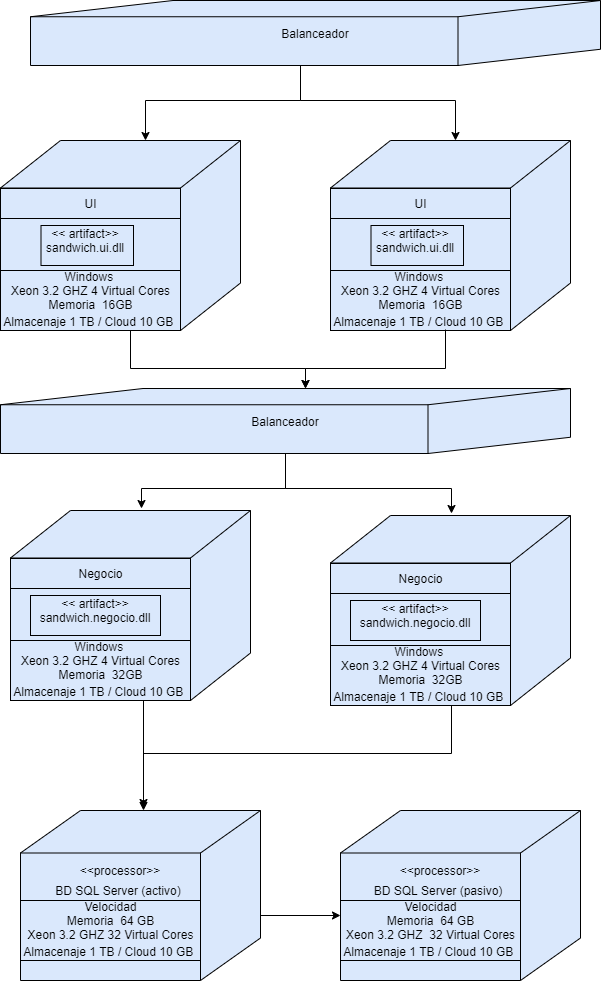

The diagram above was exported from draw.io. Its source (the exported page's mxGraphModel, read from the mxfile embedded in the PNG):
<mxGraphModel dx="1422" dy="1822" grid="1" gridSize="10" guides="1" tooltips="1" connect="1" arrows="1" fold="1" page="1" pageScale="1" pageWidth="700" pageHeight="1000" background="#ffffff" math="0" shadow="0">
  <root>
    <mxCell id="0" />
    <mxCell id="1" parent="0" />
    <mxCell id="2wSWghz7pf8FwwRiceKW-5" value="" style="html=1;outlineConnect=0;whiteSpace=wrap;fillColor=#dae8fc;shape=mxgraph.archimate3.node;strokeWidth=1;" parent="1" vertex="1">
      <mxGeometry x="370" y="-180" width="240" height="170" as="geometry" />
    </mxCell>
    <mxCell id="2wSWghz7pf8FwwRiceKW-11" value="BD SQL Server (pasivo)" style="text;html=1;strokeColor=none;fillColor=none;align=center;verticalAlign=middle;whiteSpace=wrap;rounded=0;" parent="1" vertex="1">
      <mxGeometry x="398" y="-110" width="140" height="20" as="geometry" />
    </mxCell>
    <mxCell id="2wSWghz7pf8FwwRiceKW-23" value="&amp;lt;&amp;lt;processor&amp;gt;&amp;gt;" style="text;html=1;strokeColor=none;fillColor=none;align=center;verticalAlign=middle;whiteSpace=wrap;rounded=0;" parent="1" vertex="1">
      <mxGeometry x="450" y="-130" width="40" height="20" as="geometry" />
    </mxCell>
    <mxCell id="wTRMgtq_5WDaiHlFSJkw-2" value="Velocidad&lt;br&gt;Memoria&amp;nbsp; 64 GB&lt;br&gt;Xeon 3.2 GHZ&amp;nbsp; 32 Virtual Cores&lt;br&gt;Almacenaje&amp;nbsp;&lt;span class=&quot;TextRun SCXW20923819 BCX2&quot; lang=&quot;ES-CO&quot; style=&quot;background-color: transparent ; text-align: justify ; line-height: 18px ; font-family: &amp;#34;arial&amp;#34; , &amp;#34;arial_embeddedfont&amp;#34; , &amp;#34;arial_msfontservice&amp;#34; , sans-serif&quot;&gt;&lt;span style=&quot;background-color: inherit&quot; class=&quot;NormalTextRun SCXW20923819 BCX2&quot;&gt;1 TB / &lt;span class=&quot;TextRun SCXW20923819 BCX2&quot; lang=&quot;ES-CO&quot; style=&quot;background-color: transparent ; line-height: 18px&quot;&gt;&lt;span style=&quot;background-color: inherit&quot; class=&quot;NormalTextRun SCXW20923819 BCX2&quot;&gt;Cloud 10 GB&lt;/span&gt;&lt;/span&gt;&lt;span class=&quot;EOP SCXW20923819 BCX2&quot; style=&quot;background-color: transparent ; font-size: 12pt ; line-height: 18px&quot;&gt;&amp;nbsp;&lt;/span&gt;&lt;br&gt;&lt;/span&gt;&lt;/span&gt;" style="html=1;align=center;verticalAlign=middle;rounded=0;absoluteArcSize=1;arcSize=10;dashed=0;fillColor=none;" parent="1" vertex="1">
      <mxGeometry x="370" y="-90" width="180" height="60" as="geometry" />
    </mxCell>
    <mxCell id="wTRMgtq_5WDaiHlFSJkw-5" value="" style="group" parent="1" vertex="1" connectable="0">
      <mxGeometry x="40" y="-480" width="240" height="190" as="geometry" />
    </mxCell>
    <mxCell id="2wSWghz7pf8FwwRiceKW-7" value="" style="html=1;outlineConnect=0;whiteSpace=wrap;fillColor=#dae8fc;shape=mxgraph.archimate3.node;strokeWidth=1;" parent="wTRMgtq_5WDaiHlFSJkw-5" vertex="1">
      <mxGeometry width="240" height="190" as="geometry" />
    </mxCell>
    <mxCell id="2wSWghz7pf8FwwRiceKW-9" value="Negocio" style="html=1;align=center;verticalAlign=middle;rounded=0;absoluteArcSize=1;arcSize=10;dashed=0;strokeColor=#000000;strokeWidth=1;fillColor=none;" parent="wTRMgtq_5WDaiHlFSJkw-5" vertex="1">
      <mxGeometry y="48" width="180" height="30" as="geometry" />
    </mxCell>
    <mxCell id="2wSWghz7pf8FwwRiceKW-12" value="" style="rounded=0;whiteSpace=wrap;html=1;strokeColor=#000000;strokeWidth=1;fillColor=none;" parent="wTRMgtq_5WDaiHlFSJkw-5" vertex="1">
      <mxGeometry x="20" y="85" width="130" height="40" as="geometry" />
    </mxCell>
    <mxCell id="2wSWghz7pf8FwwRiceKW-14" value="&amp;lt;&amp;lt; artifact&amp;gt;&amp;gt;&lt;br&gt;sandwich.negocio.dll" style="text;html=1;strokeColor=none;fillColor=none;align=center;verticalAlign=middle;whiteSpace=wrap;rounded=0;" parent="wTRMgtq_5WDaiHlFSJkw-5" vertex="1">
      <mxGeometry x="50" y="90" width="70" height="20" as="geometry" />
    </mxCell>
    <mxCell id="vd2oDQP9xtFxJX7qBf9V-2" value="Windows&amp;nbsp;&lt;br&gt;Xeon 3.2 GHZ 4 Virtual Cores&lt;br&gt;Memoria&amp;nbsp; 32GB&lt;br&gt;Almacenaje&amp;nbsp;&lt;span class=&quot;TextRun SCXW20923819 BCX2&quot; lang=&quot;ES-CO&quot; style=&quot;background-color: transparent ; text-align: justify ; line-height: 18px ; font-family: &amp;#34;arial&amp;#34; , &amp;#34;arial_embeddedfont&amp;#34; , &amp;#34;arial_msfontservice&amp;#34; , sans-serif&quot;&gt;&lt;span style=&quot;background-color: inherit&quot; class=&quot;NormalTextRun SCXW20923819 BCX2&quot;&gt;1 TB / &lt;span class=&quot;TextRun SCXW20923819 BCX2&quot; lang=&quot;ES-CO&quot; style=&quot;background-color: transparent ; line-height: 18px&quot;&gt;&lt;span style=&quot;background-color: inherit&quot; class=&quot;NormalTextRun SCXW20923819 BCX2&quot;&gt;Cloud 10 GB&lt;/span&gt;&lt;/span&gt;&lt;span class=&quot;EOP SCXW20923819 BCX2&quot; style=&quot;background-color: transparent ; font-size: 12pt ; line-height: 18px&quot;&gt;&amp;nbsp;&lt;/span&gt;&lt;br&gt;&lt;/span&gt;&lt;/span&gt;" style="html=1;align=center;verticalAlign=middle;rounded=0;absoluteArcSize=1;arcSize=10;dashed=0;fillColor=none;" parent="wTRMgtq_5WDaiHlFSJkw-5" vertex="1">
      <mxGeometry y="130" width="180" height="60" as="geometry" />
    </mxCell>
    <mxCell id="8yaT84tJbed-A8phBQ6y-10" value="" style="group" parent="1" vertex="1" connectable="0">
      <mxGeometry x="30" y="-850" width="240" height="190" as="geometry" />
    </mxCell>
    <mxCell id="8yaT84tJbed-A8phBQ6y-11" value="" style="html=1;outlineConnect=0;whiteSpace=wrap;fillColor=#dae8fc;shape=mxgraph.archimate3.node;strokeWidth=1;" parent="8yaT84tJbed-A8phBQ6y-10" vertex="1">
      <mxGeometry width="240" height="190" as="geometry" />
    </mxCell>
    <mxCell id="8yaT84tJbed-A8phBQ6y-12" value="UI" style="html=1;align=center;verticalAlign=middle;rounded=0;absoluteArcSize=1;arcSize=10;dashed=0;strokeColor=#000000;strokeWidth=1;fillColor=none;" parent="8yaT84tJbed-A8phBQ6y-10" vertex="1">
      <mxGeometry y="48" width="180" height="30" as="geometry" />
    </mxCell>
    <mxCell id="8yaT84tJbed-A8phBQ6y-13" value="" style="rounded=0;whiteSpace=wrap;html=1;strokeColor=#000000;strokeWidth=1;fillColor=none;" parent="8yaT84tJbed-A8phBQ6y-10" vertex="1">
      <mxGeometry x="40.5" y="85" width="92.5" height="40" as="geometry" />
    </mxCell>
    <mxCell id="8yaT84tJbed-A8phBQ6y-15" value="&amp;lt;&amp;lt; artifact&amp;gt;&amp;gt;&lt;br&gt;sandwich.ui.dll" style="text;html=1;strokeColor=none;fillColor=none;align=center;verticalAlign=middle;whiteSpace=wrap;rounded=0;" parent="8yaT84tJbed-A8phBQ6y-10" vertex="1">
      <mxGeometry x="50" y="90" width="70" height="20" as="geometry" />
    </mxCell>
    <mxCell id="vd2oDQP9xtFxJX7qBf9V-1" value="Windows&amp;nbsp;&lt;br&gt;Xeon 3.2 GHZ 4 Virtual Cores&lt;br&gt;Memoria&amp;nbsp; 16GB&lt;br&gt;Almacenaje&amp;nbsp;&lt;span class=&quot;TextRun SCXW20923819 BCX2&quot; lang=&quot;ES-CO&quot; style=&quot;background-color: transparent ; text-align: justify ; line-height: 18px ; font-family: &amp;#34;arial&amp;#34; , &amp;#34;arial_embeddedfont&amp;#34; , &amp;#34;arial_msfontservice&amp;#34; , sans-serif&quot;&gt;&lt;span style=&quot;background-color: inherit&quot; class=&quot;NormalTextRun SCXW20923819 BCX2&quot;&gt;1 TB / &lt;span class=&quot;TextRun SCXW20923819 BCX2&quot; lang=&quot;ES-CO&quot; style=&quot;background-color: transparent ; line-height: 18px&quot;&gt;&lt;span style=&quot;background-color: inherit&quot; class=&quot;NormalTextRun SCXW20923819 BCX2&quot;&gt;Cloud 10 GB&lt;/span&gt;&lt;/span&gt;&lt;span class=&quot;EOP SCXW20923819 BCX2&quot; style=&quot;background-color: transparent ; font-size: 12pt ; line-height: 18px&quot;&gt;&amp;nbsp;&lt;/span&gt;&lt;br&gt;&lt;/span&gt;&lt;/span&gt;" style="html=1;align=center;verticalAlign=middle;rounded=0;absoluteArcSize=1;arcSize=10;dashed=0;fillColor=none;" parent="8yaT84tJbed-A8phBQ6y-10" vertex="1">
      <mxGeometry y="130" width="180" height="60" as="geometry" />
    </mxCell>
    <mxCell id="Z8IF2Isgde0YCmD9USF3-1" style="edgeStyle=orthogonalEdgeStyle;rounded=0;orthogonalLoop=1;jettySize=auto;html=1;" parent="1" source="Z8IF2Isgde0YCmD9USF3-3" target="8yaT84tJbed-A8phBQ6y-11" edge="1">
      <mxGeometry relative="1" as="geometry">
        <Array as="points">
          <mxPoint x="330" y="-890" />
          <mxPoint x="175" y="-890" />
        </Array>
        <mxPoint x="175" y="-854" as="targetPoint" />
      </mxGeometry>
    </mxCell>
    <mxCell id="Z8IF2Isgde0YCmD9USF3-2" style="edgeStyle=orthogonalEdgeStyle;rounded=0;orthogonalLoop=1;jettySize=auto;html=1;" parent="1" source="Z8IF2Isgde0YCmD9USF3-3" edge="1">
      <mxGeometry relative="1" as="geometry">
        <Array as="points">
          <mxPoint x="330" y="-890" />
          <mxPoint x="485" y="-890" />
        </Array>
        <mxPoint x="485" y="-850" as="targetPoint" />
      </mxGeometry>
    </mxCell>
    <mxCell id="Z8IF2Isgde0YCmD9USF3-3" value="Balanceador" style="html=1;outlineConnect=0;whiteSpace=wrap;fillColor=#dae8fc;shape=mxgraph.archimate3.node;strokeWidth=1;" parent="1" vertex="1">
      <mxGeometry x="60" y="-990" width="570" height="65" as="geometry" />
    </mxCell>
    <mxCell id="Z8IF2Isgde0YCmD9USF3-4" value="" style="group" parent="1" vertex="1" connectable="0">
      <mxGeometry x="360" y="-850" width="240" height="190" as="geometry" />
    </mxCell>
    <mxCell id="Z8IF2Isgde0YCmD9USF3-5" value="" style="html=1;outlineConnect=0;whiteSpace=wrap;fillColor=#dae8fc;shape=mxgraph.archimate3.node;strokeWidth=1;" parent="Z8IF2Isgde0YCmD9USF3-4" vertex="1">
      <mxGeometry width="240" height="190" as="geometry" />
    </mxCell>
    <mxCell id="Z8IF2Isgde0YCmD9USF3-6" value="UI" style="html=1;align=center;verticalAlign=middle;rounded=0;absoluteArcSize=1;arcSize=10;dashed=0;strokeColor=#000000;strokeWidth=1;fillColor=none;" parent="Z8IF2Isgde0YCmD9USF3-4" vertex="1">
      <mxGeometry y="48" width="180" height="30" as="geometry" />
    </mxCell>
    <mxCell id="Z8IF2Isgde0YCmD9USF3-7" value="" style="rounded=0;whiteSpace=wrap;html=1;strokeColor=#000000;strokeWidth=1;fillColor=none;" parent="Z8IF2Isgde0YCmD9USF3-4" vertex="1">
      <mxGeometry x="40.5" y="85" width="92.5" height="40" as="geometry" />
    </mxCell>
    <mxCell id="Z8IF2Isgde0YCmD9USF3-8" value="&amp;lt;&amp;lt; artifact&amp;gt;&amp;gt;&lt;br&gt;sandwich.ui.dll" style="text;html=1;strokeColor=none;fillColor=none;align=center;verticalAlign=middle;whiteSpace=wrap;rounded=0;" parent="Z8IF2Isgde0YCmD9USF3-4" vertex="1">
      <mxGeometry x="50" y="90" width="70" height="20" as="geometry" />
    </mxCell>
    <mxCell id="Z8IF2Isgde0YCmD9USF3-9" value="Windows&amp;nbsp;&lt;br&gt;Xeon 3.2 GHZ 4 Virtual Cores&lt;br&gt;Memoria&amp;nbsp; 16GB&lt;br&gt;Almacenaje&amp;nbsp;&lt;span class=&quot;TextRun SCXW20923819 BCX2&quot; lang=&quot;ES-CO&quot; style=&quot;background-color: transparent ; text-align: justify ; line-height: 18px ; font-family: &amp;#34;arial&amp;#34; , &amp;#34;arial_embeddedfont&amp;#34; , &amp;#34;arial_msfontservice&amp;#34; , sans-serif&quot;&gt;&lt;span style=&quot;background-color: inherit&quot; class=&quot;NormalTextRun SCXW20923819 BCX2&quot;&gt;1 TB / &lt;span class=&quot;TextRun SCXW20923819 BCX2&quot; lang=&quot;ES-CO&quot; style=&quot;background-color: transparent ; line-height: 18px&quot;&gt;&lt;span style=&quot;background-color: inherit&quot; class=&quot;NormalTextRun SCXW20923819 BCX2&quot;&gt;Cloud 10 GB&lt;/span&gt;&lt;/span&gt;&lt;span class=&quot;EOP SCXW20923819 BCX2&quot; style=&quot;background-color: transparent ; font-size: 12pt ; line-height: 18px&quot;&gt;&amp;nbsp;&lt;/span&gt;&lt;br&gt;&lt;/span&gt;&lt;/span&gt;" style="html=1;align=center;verticalAlign=middle;rounded=0;absoluteArcSize=1;arcSize=10;dashed=0;fillColor=none;" parent="Z8IF2Isgde0YCmD9USF3-4" vertex="1">
      <mxGeometry y="130" width="180" height="60" as="geometry" />
    </mxCell>
    <mxCell id="Z8IF2Isgde0YCmD9USF3-10" value="" style="edgeStyle=orthogonalEdgeStyle;rounded=0;orthogonalLoop=1;jettySize=auto;html=1;entryX=0.5;entryY=0;entryDx=0;entryDy=0;entryPerimeter=0;" parent="1" edge="1">
      <mxGeometry relative="1" as="geometry">
        <Array as="points">
          <mxPoint x="160" y="-660" />
          <mxPoint x="160" y="-622" />
          <mxPoint x="335" y="-622" />
        </Array>
        <mxPoint x="165" y="-660" as="sourcePoint" />
        <mxPoint x="335" y="-602" as="targetPoint" />
      </mxGeometry>
    </mxCell>
    <mxCell id="Z8IF2Isgde0YCmD9USF3-11" value="" style="edgeStyle=orthogonalEdgeStyle;rounded=0;orthogonalLoop=1;jettySize=auto;html=1;exitX=0.5;exitY=1;exitDx=0;exitDy=0;entryX=0.5;entryY=0;entryDx=0;entryDy=0;entryPerimeter=0;" parent="1" edge="1">
      <mxGeometry relative="1" as="geometry">
        <Array as="points">
          <mxPoint x="475" y="-622" />
          <mxPoint x="335" y="-622" />
        </Array>
        <mxPoint x="475" y="-661" as="sourcePoint" />
        <mxPoint x="335" y="-602" as="targetPoint" />
      </mxGeometry>
    </mxCell>
    <mxCell id="Z8IF2Isgde0YCmD9USF3-12" style="edgeStyle=orthogonalEdgeStyle;rounded=0;orthogonalLoop=1;jettySize=auto;html=1;" parent="1" source="Z8IF2Isgde0YCmD9USF3-14" edge="1">
      <mxGeometry relative="1" as="geometry">
        <Array as="points">
          <mxPoint x="315" y="-502" />
          <mxPoint x="171" y="-502" />
        </Array>
        <mxPoint x="171" y="-482" as="targetPoint" />
      </mxGeometry>
    </mxCell>
    <mxCell id="Z8IF2Isgde0YCmD9USF3-13" style="edgeStyle=orthogonalEdgeStyle;rounded=0;orthogonalLoop=1;jettySize=auto;html=1;" parent="1" source="Z8IF2Isgde0YCmD9USF3-14" edge="1">
      <mxGeometry relative="1" as="geometry">
        <Array as="points">
          <mxPoint x="315" y="-502" />
          <mxPoint x="481" y="-502" />
        </Array>
        <mxPoint x="481" y="-477" as="targetPoint" />
      </mxGeometry>
    </mxCell>
    <mxCell id="Z8IF2Isgde0YCmD9USF3-14" value="Balanceador" style="html=1;outlineConnect=0;whiteSpace=wrap;fillColor=#dae8fc;shape=mxgraph.archimate3.node;strokeWidth=1;" parent="1" vertex="1">
      <mxGeometry x="30" y="-602" width="570" height="65" as="geometry" />
    </mxCell>
    <mxCell id="Z8IF2Isgde0YCmD9USF3-15" value="" style="group" parent="1" vertex="1" connectable="0">
      <mxGeometry x="360" y="-475" width="240" height="190" as="geometry" />
    </mxCell>
    <mxCell id="Z8IF2Isgde0YCmD9USF3-16" value="" style="html=1;outlineConnect=0;whiteSpace=wrap;fillColor=#dae8fc;shape=mxgraph.archimate3.node;strokeWidth=1;" parent="Z8IF2Isgde0YCmD9USF3-15" vertex="1">
      <mxGeometry width="240" height="190" as="geometry" />
    </mxCell>
    <mxCell id="Z8IF2Isgde0YCmD9USF3-17" value="Negocio" style="html=1;align=center;verticalAlign=middle;rounded=0;absoluteArcSize=1;arcSize=10;dashed=0;strokeColor=#000000;strokeWidth=1;fillColor=none;" parent="Z8IF2Isgde0YCmD9USF3-15" vertex="1">
      <mxGeometry y="48" width="180" height="30" as="geometry" />
    </mxCell>
    <mxCell id="Z8IF2Isgde0YCmD9USF3-18" value="" style="rounded=0;whiteSpace=wrap;html=1;strokeColor=#000000;strokeWidth=1;fillColor=none;" parent="Z8IF2Isgde0YCmD9USF3-15" vertex="1">
      <mxGeometry x="20" y="85" width="130" height="40" as="geometry" />
    </mxCell>
    <mxCell id="Z8IF2Isgde0YCmD9USF3-19" value="&amp;lt;&amp;lt; artifact&amp;gt;&amp;gt;&lt;br&gt;sandwich.negocio.dll" style="text;html=1;strokeColor=none;fillColor=none;align=center;verticalAlign=middle;whiteSpace=wrap;rounded=0;" parent="Z8IF2Isgde0YCmD9USF3-15" vertex="1">
      <mxGeometry x="50" y="90" width="70" height="20" as="geometry" />
    </mxCell>
    <mxCell id="Z8IF2Isgde0YCmD9USF3-20" value="Windows&amp;nbsp;&lt;br&gt;Xeon 3.2 GHZ 4 Virtual Cores&lt;br&gt;Memoria&amp;nbsp; 32GB&lt;br&gt;Almacenaje&amp;nbsp;&lt;span class=&quot;TextRun SCXW20923819 BCX2&quot; lang=&quot;ES-CO&quot; style=&quot;background-color: transparent ; text-align: justify ; line-height: 18px ; font-family: &amp;#34;arial&amp;#34; , &amp;#34;arial_embeddedfont&amp;#34; , &amp;#34;arial_msfontservice&amp;#34; , sans-serif&quot;&gt;&lt;span style=&quot;background-color: inherit&quot; class=&quot;NormalTextRun SCXW20923819 BCX2&quot;&gt;1 TB / &lt;span class=&quot;TextRun SCXW20923819 BCX2&quot; lang=&quot;ES-CO&quot; style=&quot;background-color: transparent ; line-height: 18px&quot;&gt;&lt;span style=&quot;background-color: inherit&quot; class=&quot;NormalTextRun SCXW20923819 BCX2&quot;&gt;Cloud 10 GB&lt;/span&gt;&lt;/span&gt;&lt;span class=&quot;EOP SCXW20923819 BCX2&quot; style=&quot;background-color: transparent ; font-size: 12pt ; line-height: 18px&quot;&gt;&amp;nbsp;&lt;/span&gt;&lt;br&gt;&lt;/span&gt;&lt;/span&gt;" style="html=1;align=center;verticalAlign=middle;rounded=0;absoluteArcSize=1;arcSize=10;dashed=0;fillColor=none;" parent="Z8IF2Isgde0YCmD9USF3-15" vertex="1">
      <mxGeometry y="130" width="180" height="60" as="geometry" />
    </mxCell>
    <mxCell id="Z8IF2Isgde0YCmD9USF3-21" value="" style="html=1;outlineConnect=0;whiteSpace=wrap;fillColor=#dae8fc;shape=mxgraph.archimate3.node;strokeWidth=1;" parent="1" vertex="1">
      <mxGeometry x="50" y="-180" width="240" height="170" as="geometry" />
    </mxCell>
    <mxCell id="Z8IF2Isgde0YCmD9USF3-22" value="BD SQL Server (activo)" style="text;html=1;strokeColor=none;fillColor=none;align=center;verticalAlign=middle;whiteSpace=wrap;rounded=0;" parent="1" vertex="1">
      <mxGeometry x="78" y="-110" width="140" height="20" as="geometry" />
    </mxCell>
    <mxCell id="Z8IF2Isgde0YCmD9USF3-23" value="&amp;lt;&amp;lt;processor&amp;gt;&amp;gt;" style="text;html=1;strokeColor=none;fillColor=none;align=center;verticalAlign=middle;whiteSpace=wrap;rounded=0;" parent="1" vertex="1">
      <mxGeometry x="130" y="-130" width="40" height="20" as="geometry" />
    </mxCell>
    <mxCell id="Z8IF2Isgde0YCmD9USF3-24" value="Velocidad&lt;br&gt;Memoria&amp;nbsp; 64 GB&lt;br&gt;Xeon 3.2 GHZ 32 Virtual Cores&lt;br&gt;Almacenaje&amp;nbsp;&lt;span class=&quot;TextRun SCXW20923819 BCX2&quot; lang=&quot;ES-CO&quot; style=&quot;background-color: transparent ; text-align: justify ; line-height: 18px ; font-family: &amp;#34;arial&amp;#34; , &amp;#34;arial_embeddedfont&amp;#34; , &amp;#34;arial_msfontservice&amp;#34; , sans-serif&quot;&gt;&lt;span style=&quot;background-color: inherit&quot; class=&quot;NormalTextRun SCXW20923819 BCX2&quot;&gt;1 TB / &lt;span class=&quot;TextRun SCXW20923819 BCX2&quot; lang=&quot;ES-CO&quot; style=&quot;background-color: transparent ; line-height: 18px&quot;&gt;&lt;span style=&quot;background-color: inherit&quot; class=&quot;NormalTextRun SCXW20923819 BCX2&quot;&gt;Cloud 10 GB&lt;/span&gt;&lt;/span&gt;&lt;span class=&quot;EOP SCXW20923819 BCX2&quot; style=&quot;background-color: transparent ; font-size: 12pt ; line-height: 18px&quot;&gt;&amp;nbsp;&lt;/span&gt;&lt;br&gt;&lt;/span&gt;&lt;/span&gt;" style="html=1;align=center;verticalAlign=middle;rounded=0;absoluteArcSize=1;arcSize=10;dashed=0;fillColor=none;" parent="1" vertex="1">
      <mxGeometry x="50" y="-90" width="180" height="60" as="geometry" />
    </mxCell>
    <mxCell id="Z8IF2Isgde0YCmD9USF3-26" style="edgeStyle=orthogonalEdgeStyle;rounded=0;orthogonalLoop=1;jettySize=auto;html=1;" parent="1" source="Z8IF2Isgde0YCmD9USF3-20" edge="1">
      <mxGeometry relative="1" as="geometry">
        <Array as="points">
          <mxPoint x="481" y="-237" />
          <mxPoint x="173" y="-237" />
        </Array>
        <mxPoint x="481.50000000000045" y="-282" as="sourcePoint" />
        <mxPoint x="173" y="-183" as="targetPoint" />
      </mxGeometry>
    </mxCell>
    <mxCell id="Z8IF2Isgde0YCmD9USF3-27" value="" style="endArrow=classic;html=1;exitX=0.75;exitY=1;exitDx=0;exitDy=0;" parent="1" edge="1">
      <mxGeometry width="50" height="50" relative="1" as="geometry">
        <mxPoint x="173" y="-290" as="sourcePoint" />
        <mxPoint x="173" y="-180" as="targetPoint" />
      </mxGeometry>
    </mxCell>
    <mxCell id="Z8IF2Isgde0YCmD9USF3-28" value="" style="endArrow=classic;html=1;entryX=0;entryY=0.25;entryDx=0;entryDy=0;" parent="1" target="wTRMgtq_5WDaiHlFSJkw-2" edge="1">
      <mxGeometry width="50" height="50" relative="1" as="geometry">
        <mxPoint x="290" y="-75" as="sourcePoint" />
        <mxPoint x="270" y="-130" as="targetPoint" />
      </mxGeometry>
    </mxCell>
  </root>
</mxGraphModel>